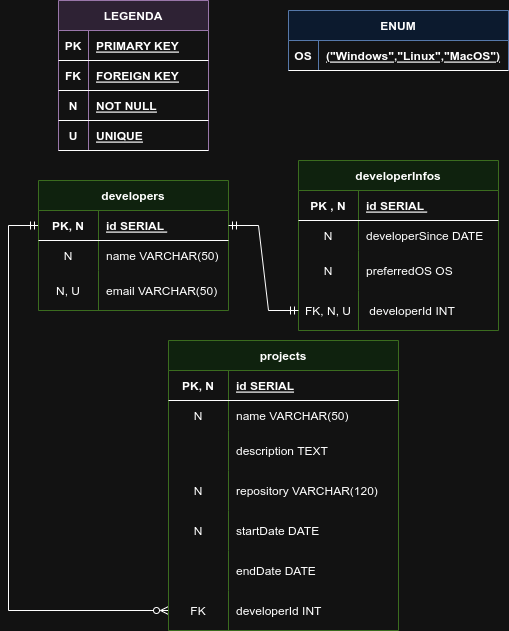

The diagram above was exported from draw.io. Its source (the exported page's mxGraphModel, read from the mxfile embedded in the PNG):
<mxGraphModel dx="2074" dy="767" grid="1" gridSize="10" guides="1" tooltips="1" connect="1" arrows="1" fold="1" page="1" pageScale="1" pageWidth="850" pageHeight="1100" math="0" shadow="0" extFonts="Permanent Marker^https://fonts.googleapis.com/css?family=Permanent+Marker">
  <root>
    <mxCell id="0" />
    <mxCell id="1" parent="0" />
    <mxCell id="Xt7zQRemvPyaSRbC4HKe-46" value="" style="edgeStyle=orthogonalEdgeStyle;fontSize=12;html=1;endArrow=ERmandOne;startArrow=ERzeroToMany;rounded=0;startFill=0;endFill=0;entryX=0;entryY=0.5;entryDx=0;entryDy=0;exitX=0;exitY=0.5;exitDx=0;exitDy=0;" parent="1" source="Xt7zQRemvPyaSRbC4HKe-33" target="C-vyLk0tnHw3VtMMgP7b-3" edge="1">
      <mxGeometry width="100" height="100" relative="1" as="geometry">
        <mxPoint x="150" y="650" as="sourcePoint" />
        <mxPoint x="40" y="220" as="targetPoint" />
        <Array as="points">
          <mxPoint x="80" y="640" />
          <mxPoint x="80" y="255" />
        </Array>
      </mxGeometry>
    </mxCell>
    <mxCell id="C-vyLk0tnHw3VtMMgP7b-2" value="developers" style="shape=table;startSize=30;container=1;collapsible=1;childLayout=tableLayout;fixedRows=1;rowLines=0;fontStyle=1;align=center;resizeLast=1;fillColor=#d5e8d4;strokeColor=#82b366;" parent="1" vertex="1">
      <mxGeometry x="110" y="210" width="190" height="130" as="geometry" />
    </mxCell>
    <mxCell id="C-vyLk0tnHw3VtMMgP7b-3" value="" style="shape=partialRectangle;collapsible=0;dropTarget=0;pointerEvents=0;fillColor=none;points=[[0,0.5],[1,0.5]];portConstraint=eastwest;top=0;left=0;right=0;bottom=1;" parent="C-vyLk0tnHw3VtMMgP7b-2" vertex="1">
      <mxGeometry y="30" width="190" height="30" as="geometry" />
    </mxCell>
    <mxCell id="C-vyLk0tnHw3VtMMgP7b-4" value="PK, N" style="shape=partialRectangle;overflow=hidden;connectable=0;fillColor=none;top=0;left=0;bottom=0;right=0;fontStyle=1;" parent="C-vyLk0tnHw3VtMMgP7b-3" vertex="1">
      <mxGeometry width="60" height="30" as="geometry">
        <mxRectangle width="60" height="30" as="alternateBounds" />
      </mxGeometry>
    </mxCell>
    <mxCell id="C-vyLk0tnHw3VtMMgP7b-5" value="id SERIAL " style="shape=partialRectangle;overflow=hidden;connectable=0;fillColor=none;top=0;left=0;bottom=0;right=0;align=left;spacingLeft=6;fontStyle=5;" parent="C-vyLk0tnHw3VtMMgP7b-3" vertex="1">
      <mxGeometry x="60" width="130" height="30" as="geometry">
        <mxRectangle width="130" height="30" as="alternateBounds" />
      </mxGeometry>
    </mxCell>
    <mxCell id="C-vyLk0tnHw3VtMMgP7b-6" value="" style="shape=partialRectangle;collapsible=0;dropTarget=0;pointerEvents=0;fillColor=none;points=[[0,0.5],[1,0.5]];portConstraint=eastwest;top=0;left=0;right=0;bottom=0;strokeColor=default;" parent="C-vyLk0tnHw3VtMMgP7b-2" vertex="1">
      <mxGeometry y="60" width="190" height="30" as="geometry" />
    </mxCell>
    <mxCell id="C-vyLk0tnHw3VtMMgP7b-7" value="N" style="shape=partialRectangle;overflow=hidden;connectable=0;fillColor=none;top=0;left=0;bottom=0;right=0;" parent="C-vyLk0tnHw3VtMMgP7b-6" vertex="1">
      <mxGeometry width="60" height="30" as="geometry">
        <mxRectangle width="60" height="30" as="alternateBounds" />
      </mxGeometry>
    </mxCell>
    <mxCell id="C-vyLk0tnHw3VtMMgP7b-8" value="name VARCHAR(50) " style="shape=partialRectangle;overflow=hidden;connectable=0;fillColor=none;top=0;left=0;bottom=0;right=0;align=left;spacingLeft=6;" parent="C-vyLk0tnHw3VtMMgP7b-6" vertex="1">
      <mxGeometry x="60" width="130" height="30" as="geometry">
        <mxRectangle width="130" height="30" as="alternateBounds" />
      </mxGeometry>
    </mxCell>
    <mxCell id="C-vyLk0tnHw3VtMMgP7b-9" value="" style="shape=partialRectangle;collapsible=0;dropTarget=0;pointerEvents=0;fillColor=none;points=[[0,0.5],[1,0.5]];portConstraint=eastwest;top=0;left=0;right=0;bottom=0;" parent="C-vyLk0tnHw3VtMMgP7b-2" vertex="1">
      <mxGeometry y="90" width="190" height="40" as="geometry" />
    </mxCell>
    <mxCell id="C-vyLk0tnHw3VtMMgP7b-10" value="N, U" style="shape=partialRectangle;overflow=hidden;connectable=0;fillColor=none;top=0;left=0;bottom=0;right=0;" parent="C-vyLk0tnHw3VtMMgP7b-9" vertex="1">
      <mxGeometry width="60" height="40" as="geometry">
        <mxRectangle width="60" height="40" as="alternateBounds" />
      </mxGeometry>
    </mxCell>
    <mxCell id="C-vyLk0tnHw3VtMMgP7b-11" value="email VARCHAR(50) " style="shape=partialRectangle;overflow=hidden;connectable=0;fillColor=none;top=0;left=0;bottom=0;right=0;align=left;spacingLeft=6;" parent="C-vyLk0tnHw3VtMMgP7b-9" vertex="1">
      <mxGeometry x="60" width="130" height="40" as="geometry">
        <mxRectangle width="130" height="40" as="alternateBounds" />
      </mxGeometry>
    </mxCell>
    <mxCell id="Xt7zQRemvPyaSRbC4HKe-1" value="developerInfos" style="shape=table;startSize=30;container=1;collapsible=1;childLayout=tableLayout;fixedRows=1;rowLines=0;fontStyle=1;align=center;resizeLast=1;fillColor=#d5e8d4;strokeColor=#82b366;" parent="1" vertex="1">
      <mxGeometry x="370" y="190" width="200" height="170" as="geometry" />
    </mxCell>
    <mxCell id="Xt7zQRemvPyaSRbC4HKe-2" value="" style="shape=partialRectangle;collapsible=0;dropTarget=0;pointerEvents=0;fillColor=none;points=[[0,0.5],[1,0.5]];portConstraint=eastwest;top=0;left=0;right=0;bottom=1;" parent="Xt7zQRemvPyaSRbC4HKe-1" vertex="1">
      <mxGeometry y="30" width="200" height="30" as="geometry" />
    </mxCell>
    <mxCell id="Xt7zQRemvPyaSRbC4HKe-3" value="PK , N" style="shape=partialRectangle;overflow=hidden;connectable=0;fillColor=none;top=0;left=0;bottom=0;right=0;fontStyle=1;" parent="Xt7zQRemvPyaSRbC4HKe-2" vertex="1">
      <mxGeometry width="60" height="30" as="geometry">
        <mxRectangle width="60" height="30" as="alternateBounds" />
      </mxGeometry>
    </mxCell>
    <mxCell id="Xt7zQRemvPyaSRbC4HKe-4" value="id SERIAL " style="shape=partialRectangle;overflow=hidden;connectable=0;fillColor=none;top=0;left=0;bottom=0;right=0;align=left;spacingLeft=6;fontStyle=5;" parent="Xt7zQRemvPyaSRbC4HKe-2" vertex="1">
      <mxGeometry x="60" width="140" height="30" as="geometry">
        <mxRectangle width="140" height="30" as="alternateBounds" />
      </mxGeometry>
    </mxCell>
    <mxCell id="Xt7zQRemvPyaSRbC4HKe-5" value="" style="shape=partialRectangle;collapsible=0;dropTarget=0;pointerEvents=0;fillColor=none;points=[[0,0.5],[1,0.5]];portConstraint=eastwest;top=0;left=0;right=0;bottom=0;" parent="Xt7zQRemvPyaSRbC4HKe-1" vertex="1">
      <mxGeometry y="60" width="200" height="30" as="geometry" />
    </mxCell>
    <mxCell id="Xt7zQRemvPyaSRbC4HKe-6" value="N" style="shape=partialRectangle;overflow=hidden;connectable=0;fillColor=none;top=0;left=0;bottom=0;right=0;" parent="Xt7zQRemvPyaSRbC4HKe-5" vertex="1">
      <mxGeometry width="60" height="30" as="geometry">
        <mxRectangle width="60" height="30" as="alternateBounds" />
      </mxGeometry>
    </mxCell>
    <mxCell id="Xt7zQRemvPyaSRbC4HKe-7" value="developerSince DATE " style="shape=partialRectangle;overflow=hidden;connectable=0;fillColor=none;top=0;left=0;bottom=0;right=0;align=left;spacingLeft=6;" parent="Xt7zQRemvPyaSRbC4HKe-5" vertex="1">
      <mxGeometry x="60" width="140" height="30" as="geometry">
        <mxRectangle width="140" height="30" as="alternateBounds" />
      </mxGeometry>
    </mxCell>
    <mxCell id="Xt7zQRemvPyaSRbC4HKe-8" value="" style="shape=partialRectangle;collapsible=0;dropTarget=0;pointerEvents=0;fillColor=none;points=[[0,0.5],[1,0.5]];portConstraint=eastwest;top=0;left=0;right=0;bottom=0;" parent="Xt7zQRemvPyaSRbC4HKe-1" vertex="1">
      <mxGeometry y="90" width="200" height="40" as="geometry" />
    </mxCell>
    <mxCell id="Xt7zQRemvPyaSRbC4HKe-9" value="N" style="shape=partialRectangle;overflow=hidden;connectable=0;fillColor=none;top=0;left=0;bottom=0;right=0;" parent="Xt7zQRemvPyaSRbC4HKe-8" vertex="1">
      <mxGeometry width="60" height="40" as="geometry">
        <mxRectangle width="60" height="40" as="alternateBounds" />
      </mxGeometry>
    </mxCell>
    <mxCell id="Xt7zQRemvPyaSRbC4HKe-10" value="preferredOS OS" style="shape=partialRectangle;overflow=hidden;connectable=0;fillColor=none;top=0;left=0;bottom=0;right=0;align=left;spacingLeft=6;" parent="Xt7zQRemvPyaSRbC4HKe-8" vertex="1">
      <mxGeometry x="60" width="140" height="40" as="geometry">
        <mxRectangle width="140" height="40" as="alternateBounds" />
      </mxGeometry>
    </mxCell>
    <mxCell id="Xt7zQRemvPyaSRbC4HKe-11" value="" style="shape=partialRectangle;collapsible=0;dropTarget=0;pointerEvents=0;fillColor=none;points=[[0,0.5],[1,0.5]];portConstraint=eastwest;top=0;left=0;right=0;bottom=0;" parent="Xt7zQRemvPyaSRbC4HKe-1" vertex="1">
      <mxGeometry y="130" width="200" height="40" as="geometry" />
    </mxCell>
    <mxCell id="Xt7zQRemvPyaSRbC4HKe-12" value="FK, N, U" style="shape=partialRectangle;overflow=hidden;connectable=0;fillColor=none;top=0;left=0;bottom=0;right=0;" parent="Xt7zQRemvPyaSRbC4HKe-11" vertex="1">
      <mxGeometry width="60" height="40" as="geometry">
        <mxRectangle width="60" height="40" as="alternateBounds" />
      </mxGeometry>
    </mxCell>
    <mxCell id="Xt7zQRemvPyaSRbC4HKe-13" value=" developerId INT" style="shape=partialRectangle;overflow=hidden;connectable=0;fillColor=none;top=0;left=0;bottom=0;right=0;align=left;spacingLeft=6;" parent="Xt7zQRemvPyaSRbC4HKe-11" vertex="1">
      <mxGeometry x="60" width="140" height="40" as="geometry">
        <mxRectangle width="140" height="40" as="alternateBounds" />
      </mxGeometry>
    </mxCell>
    <mxCell id="Xt7zQRemvPyaSRbC4HKe-14" value="projects" style="shape=table;startSize=30;container=1;collapsible=1;childLayout=tableLayout;fixedRows=1;rowLines=0;fontStyle=1;align=center;resizeLast=1;fillColor=#d5e8d4;strokeColor=#82b366;" parent="1" vertex="1">
      <mxGeometry x="240" y="370" width="230" height="290" as="geometry" />
    </mxCell>
    <mxCell id="Xt7zQRemvPyaSRbC4HKe-15" value="" style="shape=partialRectangle;collapsible=0;dropTarget=0;pointerEvents=0;fillColor=none;points=[[0,0.5],[1,0.5]];portConstraint=eastwest;top=0;left=0;right=0;bottom=1;" parent="Xt7zQRemvPyaSRbC4HKe-14" vertex="1">
      <mxGeometry y="30" width="230" height="30" as="geometry" />
    </mxCell>
    <mxCell id="Xt7zQRemvPyaSRbC4HKe-16" value="PK, N" style="shape=partialRectangle;overflow=hidden;connectable=0;fillColor=none;top=0;left=0;bottom=0;right=0;fontStyle=1;" parent="Xt7zQRemvPyaSRbC4HKe-15" vertex="1">
      <mxGeometry width="60" height="30" as="geometry">
        <mxRectangle width="60" height="30" as="alternateBounds" />
      </mxGeometry>
    </mxCell>
    <mxCell id="Xt7zQRemvPyaSRbC4HKe-17" value="id SERIAL" style="shape=partialRectangle;overflow=hidden;connectable=0;fillColor=none;top=0;left=0;bottom=0;right=0;align=left;spacingLeft=6;fontStyle=5;" parent="Xt7zQRemvPyaSRbC4HKe-15" vertex="1">
      <mxGeometry x="60" width="170" height="30" as="geometry">
        <mxRectangle width="170" height="30" as="alternateBounds" />
      </mxGeometry>
    </mxCell>
    <mxCell id="Xt7zQRemvPyaSRbC4HKe-18" value="" style="shape=partialRectangle;collapsible=0;dropTarget=0;pointerEvents=0;fillColor=none;points=[[0,0.5],[1,0.5]];portConstraint=eastwest;top=0;left=0;right=0;bottom=0;" parent="Xt7zQRemvPyaSRbC4HKe-14" vertex="1">
      <mxGeometry y="60" width="230" height="30" as="geometry" />
    </mxCell>
    <mxCell id="Xt7zQRemvPyaSRbC4HKe-19" value="N" style="shape=partialRectangle;overflow=hidden;connectable=0;fillColor=none;top=0;left=0;bottom=0;right=0;" parent="Xt7zQRemvPyaSRbC4HKe-18" vertex="1">
      <mxGeometry width="60" height="30" as="geometry">
        <mxRectangle width="60" height="30" as="alternateBounds" />
      </mxGeometry>
    </mxCell>
    <mxCell id="Xt7zQRemvPyaSRbC4HKe-20" value="name VARCHAR(50)" style="shape=partialRectangle;overflow=hidden;connectable=0;fillColor=none;top=0;left=0;bottom=0;right=0;align=left;spacingLeft=6;" parent="Xt7zQRemvPyaSRbC4HKe-18" vertex="1">
      <mxGeometry x="60" width="170" height="30" as="geometry">
        <mxRectangle width="170" height="30" as="alternateBounds" />
      </mxGeometry>
    </mxCell>
    <mxCell id="Xt7zQRemvPyaSRbC4HKe-21" value="" style="shape=partialRectangle;collapsible=0;dropTarget=0;pointerEvents=0;fillColor=none;points=[[0,0.5],[1,0.5]];portConstraint=eastwest;top=0;left=0;right=0;bottom=0;" parent="Xt7zQRemvPyaSRbC4HKe-14" vertex="1">
      <mxGeometry y="90" width="230" height="40" as="geometry" />
    </mxCell>
    <mxCell id="Xt7zQRemvPyaSRbC4HKe-22" value="" style="shape=partialRectangle;overflow=hidden;connectable=0;fillColor=none;top=0;left=0;bottom=0;right=0;" parent="Xt7zQRemvPyaSRbC4HKe-21" vertex="1">
      <mxGeometry width="60" height="40" as="geometry">
        <mxRectangle width="60" height="40" as="alternateBounds" />
      </mxGeometry>
    </mxCell>
    <mxCell id="Xt7zQRemvPyaSRbC4HKe-23" value="description TEXT" style="shape=partialRectangle;overflow=hidden;connectable=0;fillColor=none;top=0;left=0;bottom=0;right=0;align=left;spacingLeft=6;" parent="Xt7zQRemvPyaSRbC4HKe-21" vertex="1">
      <mxGeometry x="60" width="170" height="40" as="geometry">
        <mxRectangle width="170" height="40" as="alternateBounds" />
      </mxGeometry>
    </mxCell>
    <mxCell id="Xt7zQRemvPyaSRbC4HKe-24" value="" style="shape=partialRectangle;collapsible=0;dropTarget=0;pointerEvents=0;fillColor=none;points=[[0,0.5],[1,0.5]];portConstraint=eastwest;top=0;left=0;right=0;bottom=0;" parent="Xt7zQRemvPyaSRbC4HKe-14" vertex="1">
      <mxGeometry y="130" width="230" height="40" as="geometry" />
    </mxCell>
    <mxCell id="Xt7zQRemvPyaSRbC4HKe-25" value="N" style="shape=partialRectangle;overflow=hidden;connectable=0;fillColor=none;top=0;left=0;bottom=0;right=0;" parent="Xt7zQRemvPyaSRbC4HKe-24" vertex="1">
      <mxGeometry width="60" height="40" as="geometry">
        <mxRectangle width="60" height="40" as="alternateBounds" />
      </mxGeometry>
    </mxCell>
    <mxCell id="Xt7zQRemvPyaSRbC4HKe-26" value="repository VARCHAR(120) " style="shape=partialRectangle;overflow=hidden;connectable=0;fillColor=none;top=0;left=0;bottom=0;right=0;align=left;spacingLeft=6;" parent="Xt7zQRemvPyaSRbC4HKe-24" vertex="1">
      <mxGeometry x="60" width="170" height="40" as="geometry">
        <mxRectangle width="170" height="40" as="alternateBounds" />
      </mxGeometry>
    </mxCell>
    <mxCell id="Xt7zQRemvPyaSRbC4HKe-27" value="" style="shape=partialRectangle;collapsible=0;dropTarget=0;pointerEvents=0;fillColor=none;points=[[0,0.5],[1,0.5]];portConstraint=eastwest;top=0;left=0;right=0;bottom=0;" parent="Xt7zQRemvPyaSRbC4HKe-14" vertex="1">
      <mxGeometry y="170" width="230" height="40" as="geometry" />
    </mxCell>
    <mxCell id="Xt7zQRemvPyaSRbC4HKe-28" value="N" style="shape=partialRectangle;overflow=hidden;connectable=0;fillColor=none;top=0;left=0;bottom=0;right=0;" parent="Xt7zQRemvPyaSRbC4HKe-27" vertex="1">
      <mxGeometry width="60" height="40" as="geometry">
        <mxRectangle width="60" height="40" as="alternateBounds" />
      </mxGeometry>
    </mxCell>
    <mxCell id="Xt7zQRemvPyaSRbC4HKe-29" value="startDate DATE " style="shape=partialRectangle;overflow=hidden;connectable=0;fillColor=none;top=0;left=0;bottom=0;right=0;align=left;spacingLeft=6;" parent="Xt7zQRemvPyaSRbC4HKe-27" vertex="1">
      <mxGeometry x="60" width="170" height="40" as="geometry">
        <mxRectangle width="170" height="40" as="alternateBounds" />
      </mxGeometry>
    </mxCell>
    <mxCell id="Xt7zQRemvPyaSRbC4HKe-30" value="" style="shape=partialRectangle;collapsible=0;dropTarget=0;pointerEvents=0;fillColor=none;points=[[0,0.5],[1,0.5]];portConstraint=eastwest;top=0;left=0;right=0;bottom=0;" parent="Xt7zQRemvPyaSRbC4HKe-14" vertex="1">
      <mxGeometry y="210" width="230" height="40" as="geometry" />
    </mxCell>
    <mxCell id="Xt7zQRemvPyaSRbC4HKe-31" value="" style="shape=partialRectangle;overflow=hidden;connectable=0;fillColor=none;top=0;left=0;bottom=0;right=0;" parent="Xt7zQRemvPyaSRbC4HKe-30" vertex="1">
      <mxGeometry width="60" height="40" as="geometry">
        <mxRectangle width="60" height="40" as="alternateBounds" />
      </mxGeometry>
    </mxCell>
    <mxCell id="Xt7zQRemvPyaSRbC4HKe-32" value="endDate DATE" style="shape=partialRectangle;overflow=hidden;connectable=0;fillColor=none;top=0;left=0;bottom=0;right=0;align=left;spacingLeft=6;" parent="Xt7zQRemvPyaSRbC4HKe-30" vertex="1">
      <mxGeometry x="60" width="170" height="40" as="geometry">
        <mxRectangle width="170" height="40" as="alternateBounds" />
      </mxGeometry>
    </mxCell>
    <mxCell id="Xt7zQRemvPyaSRbC4HKe-33" value="" style="shape=partialRectangle;collapsible=0;dropTarget=0;pointerEvents=0;fillColor=none;points=[[0,0.5],[1,0.5]];portConstraint=eastwest;top=0;left=0;right=0;bottom=0;" parent="Xt7zQRemvPyaSRbC4HKe-14" vertex="1">
      <mxGeometry y="250" width="230" height="40" as="geometry" />
    </mxCell>
    <mxCell id="Xt7zQRemvPyaSRbC4HKe-34" value="FK" style="shape=partialRectangle;overflow=hidden;connectable=0;fillColor=none;top=0;left=0;bottom=0;right=0;" parent="Xt7zQRemvPyaSRbC4HKe-33" vertex="1">
      <mxGeometry width="60" height="40" as="geometry">
        <mxRectangle width="60" height="40" as="alternateBounds" />
      </mxGeometry>
    </mxCell>
    <mxCell id="Xt7zQRemvPyaSRbC4HKe-35" value="developerId INT " style="shape=partialRectangle;overflow=hidden;connectable=0;fillColor=none;top=0;left=0;bottom=0;right=0;align=left;spacingLeft=6;" parent="Xt7zQRemvPyaSRbC4HKe-33" vertex="1">
      <mxGeometry x="60" width="170" height="40" as="geometry">
        <mxRectangle width="170" height="40" as="alternateBounds" />
      </mxGeometry>
    </mxCell>
    <mxCell id="Xt7zQRemvPyaSRbC4HKe-39" value="" style="edgeStyle=entityRelationEdgeStyle;fontSize=12;html=1;endArrow=ERmandOne;startArrow=ERmandOne;rounded=0;exitX=1;exitY=0.5;exitDx=0;exitDy=0;" parent="1" source="C-vyLk0tnHw3VtMMgP7b-3" target="Xt7zQRemvPyaSRbC4HKe-11" edge="1">
      <mxGeometry width="100" height="100" relative="1" as="geometry">
        <mxPoint x="250" y="450" as="sourcePoint" />
        <mxPoint x="350" y="310" as="targetPoint" />
        <Array as="points">
          <mxPoint x="220" y="190" />
          <mxPoint x="320" y="270" />
          <mxPoint x="220" y="180" />
          <mxPoint x="330" y="330" />
        </Array>
      </mxGeometry>
    </mxCell>
    <mxCell id="Xt7zQRemvPyaSRbC4HKe-47" value="LEGENDA" style="shape=table;startSize=30;container=1;collapsible=1;childLayout=tableLayout;fixedRows=1;rowLines=0;fontStyle=1;align=center;resizeLast=1;fillColor=#e1d5e7;strokeColor=#9673a6;" parent="1" vertex="1">
      <mxGeometry x="130" y="30" width="150" height="150" as="geometry" />
    </mxCell>
    <mxCell id="Xt7zQRemvPyaSRbC4HKe-48" value="" style="shape=partialRectangle;collapsible=0;dropTarget=0;pointerEvents=0;fillColor=none;points=[[0,0.5],[1,0.5]];portConstraint=eastwest;top=0;left=0;right=0;bottom=1;" parent="Xt7zQRemvPyaSRbC4HKe-47" vertex="1">
      <mxGeometry y="30" width="150" height="30" as="geometry" />
    </mxCell>
    <mxCell id="Xt7zQRemvPyaSRbC4HKe-49" value="PK" style="shape=partialRectangle;overflow=hidden;connectable=0;fillColor=none;top=0;left=0;bottom=0;right=0;fontStyle=1;" parent="Xt7zQRemvPyaSRbC4HKe-48" vertex="1">
      <mxGeometry width="30" height="30" as="geometry">
        <mxRectangle width="30" height="30" as="alternateBounds" />
      </mxGeometry>
    </mxCell>
    <mxCell id="Xt7zQRemvPyaSRbC4HKe-50" value="PRIMARY KEY" style="shape=partialRectangle;overflow=hidden;connectable=0;fillColor=none;top=0;left=0;bottom=0;right=0;align=left;spacingLeft=6;fontStyle=5;" parent="Xt7zQRemvPyaSRbC4HKe-48" vertex="1">
      <mxGeometry x="30" width="120" height="30" as="geometry">
        <mxRectangle width="120" height="30" as="alternateBounds" />
      </mxGeometry>
    </mxCell>
    <mxCell id="Xt7zQRemvPyaSRbC4HKe-57" value="" style="shape=partialRectangle;collapsible=0;dropTarget=0;pointerEvents=0;fillColor=none;points=[[0,0.5],[1,0.5]];portConstraint=eastwest;top=0;left=0;right=0;bottom=1;" parent="Xt7zQRemvPyaSRbC4HKe-47" vertex="1">
      <mxGeometry y="60" width="150" height="30" as="geometry" />
    </mxCell>
    <mxCell id="Xt7zQRemvPyaSRbC4HKe-58" value="FK" style="shape=partialRectangle;overflow=hidden;connectable=0;fillColor=none;top=0;left=0;bottom=0;right=0;fontStyle=1;" parent="Xt7zQRemvPyaSRbC4HKe-57" vertex="1">
      <mxGeometry width="30" height="30" as="geometry">
        <mxRectangle width="30" height="30" as="alternateBounds" />
      </mxGeometry>
    </mxCell>
    <mxCell id="Xt7zQRemvPyaSRbC4HKe-59" value="FOREIGN KEY" style="shape=partialRectangle;overflow=hidden;connectable=0;fillColor=none;top=0;left=0;bottom=0;right=0;align=left;spacingLeft=6;fontStyle=5;" parent="Xt7zQRemvPyaSRbC4HKe-57" vertex="1">
      <mxGeometry x="30" width="120" height="30" as="geometry">
        <mxRectangle width="120" height="30" as="alternateBounds" />
      </mxGeometry>
    </mxCell>
    <mxCell id="Xt7zQRemvPyaSRbC4HKe-60" value="" style="shape=partialRectangle;collapsible=0;dropTarget=0;pointerEvents=0;fillColor=none;points=[[0,0.5],[1,0.5]];portConstraint=eastwest;top=0;left=0;right=0;bottom=1;" parent="Xt7zQRemvPyaSRbC4HKe-47" vertex="1">
      <mxGeometry y="90" width="150" height="30" as="geometry" />
    </mxCell>
    <mxCell id="Xt7zQRemvPyaSRbC4HKe-61" value="N" style="shape=partialRectangle;overflow=hidden;connectable=0;fillColor=none;top=0;left=0;bottom=0;right=0;fontStyle=1;" parent="Xt7zQRemvPyaSRbC4HKe-60" vertex="1">
      <mxGeometry width="30" height="30" as="geometry">
        <mxRectangle width="30" height="30" as="alternateBounds" />
      </mxGeometry>
    </mxCell>
    <mxCell id="Xt7zQRemvPyaSRbC4HKe-62" value="NOT NULL" style="shape=partialRectangle;overflow=hidden;connectable=0;fillColor=none;top=0;left=0;bottom=0;right=0;align=left;spacingLeft=6;fontStyle=5;" parent="Xt7zQRemvPyaSRbC4HKe-60" vertex="1">
      <mxGeometry x="30" width="120" height="30" as="geometry">
        <mxRectangle width="120" height="30" as="alternateBounds" />
      </mxGeometry>
    </mxCell>
    <mxCell id="Xt7zQRemvPyaSRbC4HKe-73" value="" style="shape=partialRectangle;collapsible=0;dropTarget=0;pointerEvents=0;fillColor=none;points=[[0,0.5],[1,0.5]];portConstraint=eastwest;top=0;left=0;right=0;bottom=1;" parent="Xt7zQRemvPyaSRbC4HKe-47" vertex="1">
      <mxGeometry y="120" width="150" height="30" as="geometry" />
    </mxCell>
    <mxCell id="Xt7zQRemvPyaSRbC4HKe-74" value="U" style="shape=partialRectangle;overflow=hidden;connectable=0;fillColor=none;top=0;left=0;bottom=0;right=0;fontStyle=1;" parent="Xt7zQRemvPyaSRbC4HKe-73" vertex="1">
      <mxGeometry width="30" height="30" as="geometry">
        <mxRectangle width="30" height="30" as="alternateBounds" />
      </mxGeometry>
    </mxCell>
    <mxCell id="Xt7zQRemvPyaSRbC4HKe-75" value="UNIQUE" style="shape=partialRectangle;overflow=hidden;connectable=0;fillColor=none;top=0;left=0;bottom=0;right=0;align=left;spacingLeft=6;fontStyle=5;" parent="Xt7zQRemvPyaSRbC4HKe-73" vertex="1">
      <mxGeometry x="30" width="120" height="30" as="geometry">
        <mxRectangle width="120" height="30" as="alternateBounds" />
      </mxGeometry>
    </mxCell>
    <mxCell id="Xt7zQRemvPyaSRbC4HKe-76" value="ENUM" style="shape=table;startSize=30;container=1;collapsible=1;childLayout=tableLayout;fixedRows=1;rowLines=0;fontStyle=1;align=center;resizeLast=1;fillColor=#dae8fc;strokeColor=#6c8ebf;" parent="1" vertex="1">
      <mxGeometry x="360" y="40" width="220" height="60" as="geometry" />
    </mxCell>
    <mxCell id="Xt7zQRemvPyaSRbC4HKe-77" value="" style="shape=partialRectangle;collapsible=0;dropTarget=0;pointerEvents=0;fillColor=none;points=[[0,0.5],[1,0.5]];portConstraint=eastwest;top=0;left=0;right=0;bottom=1;" parent="Xt7zQRemvPyaSRbC4HKe-76" vertex="1">
      <mxGeometry y="30" width="220" height="30" as="geometry" />
    </mxCell>
    <mxCell id="Xt7zQRemvPyaSRbC4HKe-78" value="OS" style="shape=partialRectangle;overflow=hidden;connectable=0;fillColor=none;top=0;left=0;bottom=0;right=0;fontStyle=1;" parent="Xt7zQRemvPyaSRbC4HKe-77" vertex="1">
      <mxGeometry width="30" height="30" as="geometry">
        <mxRectangle width="30" height="30" as="alternateBounds" />
      </mxGeometry>
    </mxCell>
    <mxCell id="Xt7zQRemvPyaSRbC4HKe-79" value="(&quot;Windows&quot;,&quot;Linux&quot;,&quot;MacOS&quot;)" style="shape=partialRectangle;overflow=hidden;connectable=0;fillColor=none;top=0;left=0;bottom=0;right=0;align=left;spacingLeft=6;fontStyle=5;" parent="Xt7zQRemvPyaSRbC4HKe-77" vertex="1">
      <mxGeometry x="30" width="190" height="30" as="geometry">
        <mxRectangle width="190" height="30" as="alternateBounds" />
      </mxGeometry>
    </mxCell>
  </root>
</mxGraphModel>